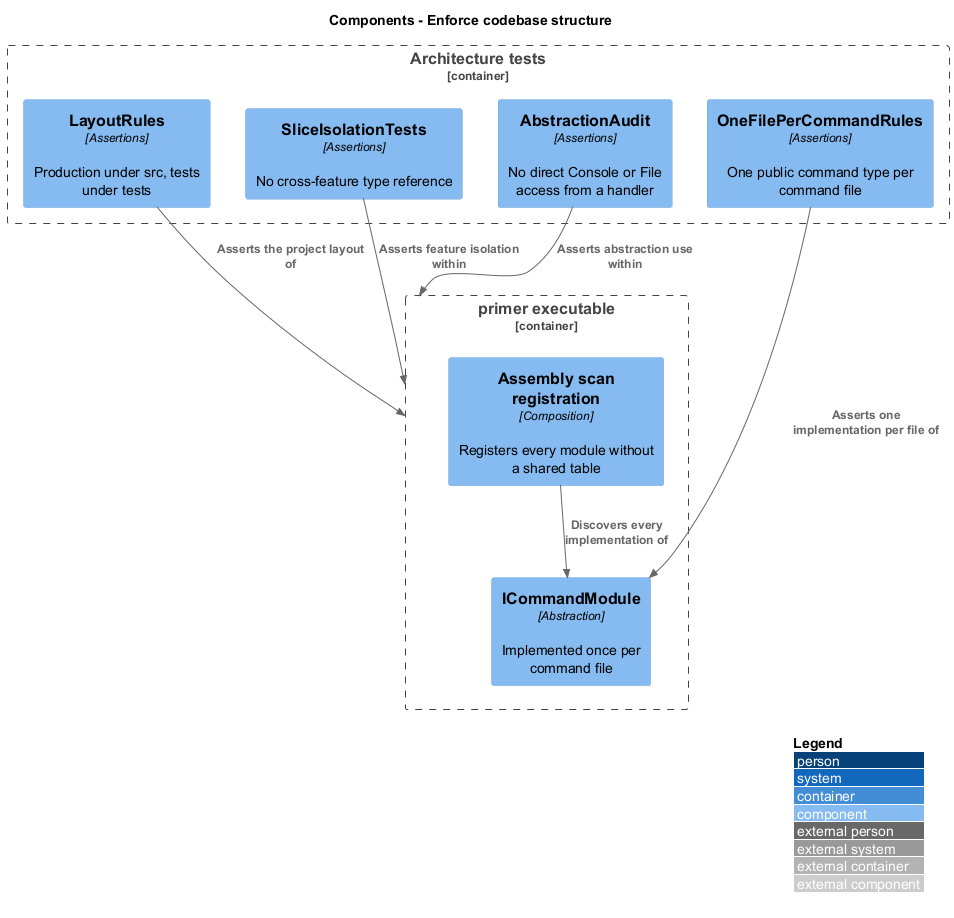

The diagram above was rendered by PlantUML. Its source (embedded in the PNG):
@startuml
!include <C4/C4_Component>
LAYOUT_WITH_LEGEND()
title Components - Enforce codebase structure

Container_Boundary(archtests, "Architecture tests") {
  Component(layout, "LayoutRules", "Assertions", "Production under src, tests under tests")
  Component(onefile, "OneFilePerCommandRules", "Assertions", "One public command type per command file")
  Component(slices, "SliceIsolationTests", "Assertions", "No cross-feature type reference")
  Component(audit, "AbstractionAudit", "Assertions", "No direct Console or File access from a handler")
}

Container_Boundary(exe, "primer executable") {
  Component(module, "ICommandModule", "Abstraction", "Implemented once per command file")
  Component(scan, "Assembly scan registration", "Composition", "Registers every module without a shared table")
}

Rel(layout, exe, "Asserts the project layout of")
Rel(onefile, module, "Asserts one implementation per file of")
Rel(slices, exe, "Asserts feature isolation within")
Rel(audit, exe, "Asserts abstraction use within")
Rel(scan, module, "Discovers every implementation of")
@enduml